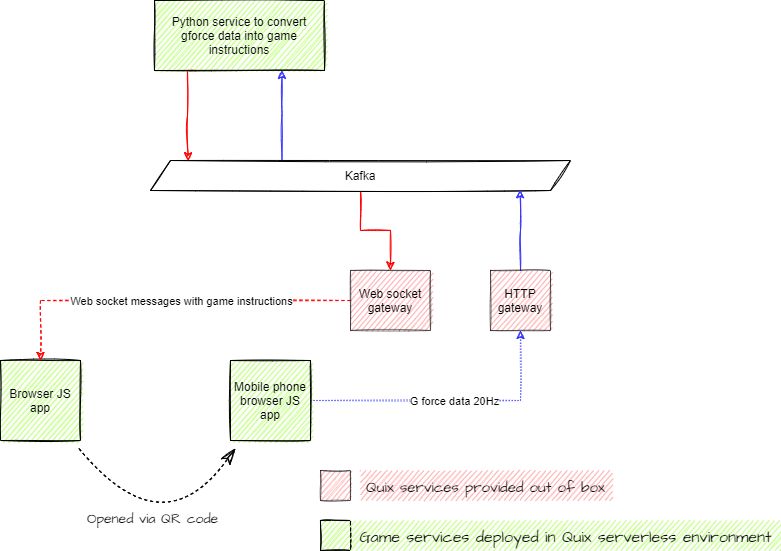

The diagram above was exported from draw.io. Its source (the exported page's mxGraphModel, read from the mxfile embedded in the PNG):
<mxGraphModel dx="1684" dy="1219" grid="1" gridSize="10" guides="1" tooltips="1" connect="1" arrows="1" fold="1" page="1" pageScale="1" pageWidth="827" pageHeight="1169" math="0" shadow="0">
  <root>
    <mxCell id="0" />
    <mxCell id="1" parent="0" />
    <mxCell id="uDLs6C-rdPb05FH5ZuCL-4" style="edgeStyle=orthogonalEdgeStyle;rounded=0;orthogonalLoop=1;jettySize=auto;html=1;strokeColor=#3333FF;dashed=1;dashPattern=1 2;sketch=1;exitX=1;exitY=0.5;exitDx=0;exitDy=0;" parent="1" source="0r3zx1DhOR5Np8cYYGOl-1" target="uDLs6C-rdPb05FH5ZuCL-6" edge="1">
      <mxGeometry relative="1" as="geometry">
        <mxPoint x="620" y="570" as="targetPoint" />
        <mxPoint x="570" y="630" as="sourcePoint" />
      </mxGeometry>
    </mxCell>
    <mxCell id="uDLs6C-rdPb05FH5ZuCL-5" value="G force data 20Hz" style="edgeLabel;html=1;align=center;verticalAlign=middle;resizable=0;points=[];" parent="uDLs6C-rdPb05FH5ZuCL-4" vertex="1" connectable="0">
      <mxGeometry x="0.0228" relative="1" as="geometry">
        <mxPoint as="offset" />
      </mxGeometry>
    </mxCell>
    <mxCell id="0r3zx1DhOR5Np8cYYGOl-3" value="" style="edgeStyle=none;curved=1;rounded=0;sketch=1;orthogonalLoop=1;jettySize=auto;html=1;fontFamily=Architects Daughter;fontSource=https%3A%2F%2Ffonts.googleapis.com%2Fcss%3Ffamily%3DArchitects%2BDaughter;fontSize=20;endArrow=classicThin;startSize=14;endSize=14;sourcePerimeterSpacing=8;targetPerimeterSpacing=8;dashed=1;endFill=1;" edge="1" parent="1" source="uDLs6C-rdPb05FH5ZuCL-1" target="0r3zx1DhOR5Np8cYYGOl-1">
      <mxGeometry relative="1" as="geometry">
        <Array as="points">
          <mxPoint x="420" y="780" />
        </Array>
      </mxGeometry>
    </mxCell>
    <mxCell id="0r3zx1DhOR5Np8cYYGOl-4" value="&lt;font style=&quot;font-size: 14px&quot;&gt;Opened via QR code&lt;/font&gt;" style="edgeLabel;html=1;align=center;verticalAlign=middle;resizable=0;points=[];fontSize=20;fontFamily=Architects Daughter;" vertex="1" connectable="0" parent="0r3zx1DhOR5Np8cYYGOl-3">
      <mxGeometry x="-0.1287" relative="1" as="geometry">
        <mxPoint x="3" y="-20" as="offset" />
      </mxGeometry>
    </mxCell>
    <mxCell id="uDLs6C-rdPb05FH5ZuCL-1" value="Browser JS app" style="whiteSpace=wrap;html=1;aspect=fixed;fillColor=#CCFF99;sketch=1;" parent="1" vertex="1">
      <mxGeometry x="260" y="590" width="80" height="80" as="geometry" />
    </mxCell>
    <mxCell id="uDLs6C-rdPb05FH5ZuCL-10" style="edgeStyle=orthogonalEdgeStyle;rounded=0;orthogonalLoop=1;jettySize=auto;html=1;entryX=0.75;entryY=1;entryDx=0;entryDy=0;strokeColor=#3333FF;sketch=1;" parent="1" source="uDLs6C-rdPb05FH5ZuCL-2" target="uDLs6C-rdPb05FH5ZuCL-9" edge="1">
      <mxGeometry relative="1" as="geometry">
        <Array as="points">
          <mxPoint x="542" y="345" />
        </Array>
      </mxGeometry>
    </mxCell>
    <mxCell id="uDLs6C-rdPb05FH5ZuCL-15" style="edgeStyle=orthogonalEdgeStyle;rounded=0;orthogonalLoop=1;jettySize=auto;html=1;entryX=0.5;entryY=0;entryDx=0;entryDy=0;strokeColor=#FF0000;sketch=1;" parent="1" source="uDLs6C-rdPb05FH5ZuCL-2" target="uDLs6C-rdPb05FH5ZuCL-12" edge="1">
      <mxGeometry relative="1" as="geometry" />
    </mxCell>
    <mxCell id="uDLs6C-rdPb05FH5ZuCL-2" value="Kafka" style="shape=parallelogram;perimeter=parallelogramPerimeter;whiteSpace=wrap;html=1;fixedSize=1;sketch=1;" parent="1" vertex="1">
      <mxGeometry x="410" y="390" width="420" height="30" as="geometry" />
    </mxCell>
    <mxCell id="uDLs6C-rdPb05FH5ZuCL-7" value="" style="edgeStyle=orthogonalEdgeStyle;rounded=0;orthogonalLoop=1;jettySize=auto;html=1;entryX=0.88;entryY=0.977;entryDx=0;entryDy=0;entryPerimeter=0;strokeColor=#3333FF;sketch=1;" parent="1" source="uDLs6C-rdPb05FH5ZuCL-6" target="uDLs6C-rdPb05FH5ZuCL-2" edge="1">
      <mxGeometry relative="1" as="geometry">
        <mxPoint x="780" y="430" as="targetPoint" />
      </mxGeometry>
    </mxCell>
    <mxCell id="uDLs6C-rdPb05FH5ZuCL-6" value="HTTP gateway" style="whiteSpace=wrap;html=1;aspect=fixed;sketch=1;fillColor=#FF9999;opacity=50;" parent="1" vertex="1">
      <mxGeometry x="750" y="500" width="60" height="60" as="geometry" />
    </mxCell>
    <mxCell id="uDLs6C-rdPb05FH5ZuCL-11" style="edgeStyle=orthogonalEdgeStyle;rounded=0;orthogonalLoop=1;jettySize=auto;html=1;exitX=0.25;exitY=1;exitDx=0;exitDy=0;entryX=0.09;entryY=0.011;entryDx=0;entryDy=0;entryPerimeter=0;strokeColor=#FF0000;sketch=1;" parent="1" source="uDLs6C-rdPb05FH5ZuCL-9" target="uDLs6C-rdPb05FH5ZuCL-2" edge="1">
      <mxGeometry relative="1" as="geometry">
        <Array as="points">
          <mxPoint x="447" y="300" />
          <mxPoint x="447" y="345" />
          <mxPoint x="448" y="345" />
        </Array>
      </mxGeometry>
    </mxCell>
    <mxCell id="uDLs6C-rdPb05FH5ZuCL-9" value="&lt;span&gt;Python service to convert gforce data into game instructions&lt;/span&gt;" style="rounded=0;whiteSpace=wrap;html=1;fillColor=#CCFF99;sketch=1;" parent="1" vertex="1">
      <mxGeometry x="414" y="230" width="170" height="70" as="geometry" />
    </mxCell>
    <mxCell id="uDLs6C-rdPb05FH5ZuCL-13" style="edgeStyle=orthogonalEdgeStyle;rounded=0;orthogonalLoop=1;jettySize=auto;html=1;entryX=0.5;entryY=0;entryDx=0;entryDy=0;strokeColor=#FF0000;dashed=1;sketch=1;" parent="1" source="uDLs6C-rdPb05FH5ZuCL-12" target="uDLs6C-rdPb05FH5ZuCL-1" edge="1">
      <mxGeometry relative="1" as="geometry" />
    </mxCell>
    <mxCell id="uDLs6C-rdPb05FH5ZuCL-14" value="Web socket messages with game instructions" style="edgeLabel;html=1;align=center;verticalAlign=middle;resizable=0;points=[];" parent="uDLs6C-rdPb05FH5ZuCL-13" vertex="1" connectable="0">
      <mxGeometry x="-0.2806" y="-1" relative="1" as="geometry">
        <mxPoint x="-36.9" y="1" as="offset" />
      </mxGeometry>
    </mxCell>
    <mxCell id="uDLs6C-rdPb05FH5ZuCL-12" value="Web socket gateway" style="rounded=0;whiteSpace=wrap;html=1;sketch=1;fillColor=#FF9999;opacity=50;" parent="1" vertex="1">
      <mxGeometry x="610" y="500" width="80" height="60" as="geometry" />
    </mxCell>
    <mxCell id="bqr-TgWcIhwTeOq3ky8X-4" value="" style="rounded=0;whiteSpace=wrap;html=1;sketch=1;hachureGap=4;pointerEvents=0;fontFamily=Architects Daughter;fontSource=https%3A%2F%2Ffonts.googleapis.com%2Fcss%3Ffamily%3DArchitects%2BDaughter;fontSize=20;fillColor=#FF9999;opacity=50;" parent="1" vertex="1">
      <mxGeometry x="580" y="700" width="30" height="30" as="geometry" />
    </mxCell>
    <mxCell id="bqr-TgWcIhwTeOq3ky8X-5" value="&lt;font style=&quot;font-size: 15px&quot;&gt;Quix services provided out of box&lt;/font&gt;" style="text;html=1;align=center;verticalAlign=middle;resizable=0;points=[];autosize=1;strokeColor=none;sketch=1;hachureGap=4;pointerEvents=0;fontFamily=Architects Daughter;fontSource=https%3A%2F%2Ffonts.googleapis.com%2Fcss%3Ffamily%3DArchitects%2BDaughter;fontSize=20;fillColor=#FF9999;opacity=50;" parent="1" vertex="1">
      <mxGeometry x="620" y="700" width="250" height="30" as="geometry" />
    </mxCell>
    <mxCell id="bqr-TgWcIhwTeOq3ky8X-6" value="" style="rounded=0;whiteSpace=wrap;html=1;sketch=1;hachureGap=4;pointerEvents=0;fontFamily=Architects Daughter;fontSource=https%3A%2F%2Ffonts.googleapis.com%2Fcss%3Ffamily%3DArchitects%2BDaughter;fontSize=20;fillColor=#CCFF99;" parent="1" vertex="1">
      <mxGeometry x="580" y="750" width="30" height="30" as="geometry" />
    </mxCell>
    <mxCell id="bqr-TgWcIhwTeOq3ky8X-7" value="&lt;font style=&quot;font-size: 16px&quot;&gt;Game services deployed in Quix serverless environment&lt;/font&gt;" style="text;html=1;align=center;verticalAlign=middle;resizable=0;points=[];autosize=1;strokeColor=none;sketch=1;hachureGap=4;pointerEvents=0;fontFamily=Architects Daughter;fontSource=https%3A%2F%2Ffonts.googleapis.com%2Fcss%3Ffamily%3DArchitects%2BDaughter;fontSize=20;fillColor=#CCFF99;" parent="1" vertex="1">
      <mxGeometry x="610" y="750" width="430" height="30" as="geometry" />
    </mxCell>
    <mxCell id="0r3zx1DhOR5Np8cYYGOl-1" value="Mobile phone browser JS app" style="whiteSpace=wrap;html=1;aspect=fixed;fillColor=#CCFF99;sketch=1;" vertex="1" parent="1">
      <mxGeometry x="490" y="590" width="80" height="80" as="geometry" />
    </mxCell>
  </root>
</mxGraphModel>